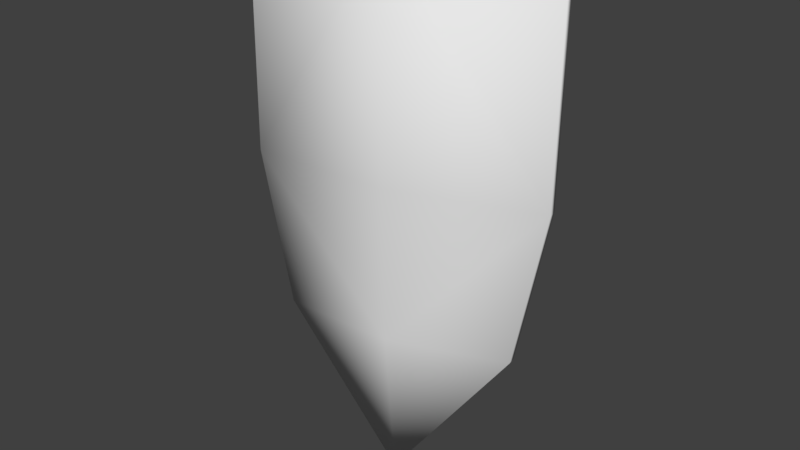 # Source: tall_kite_shield_a.blend  (saved by Blender 2.79.0; exported with 4.5.12 LTS)
import bpy
from mathutils import Matrix  # noqa: F401  (used for matrix-valued properties, if any)

bpy.ops.wm.read_factory_settings(use_empty=True)
scene = bpy.context.scene
scene.name = 'Scene'

# ---- collections
col_collection_1 = bpy.data.collections.new('Collection 1'); scene.collection.children.link(col_collection_1)

# ---- world
world_world = bpy.data.worlds.new('World'); scene.world = world_world
world_world.color = (0.05088, 0.05088, 0.05088)
world_world.use_sun_shadow = False
world_world.sun_shadow_jitter_overblur = 0.0
world_world.cycles.sampling_method = 'MANUAL'

# ---- meshes
me_plane = bpy.data.meshes.new('Plane')
me_plane.from_pydata([(-0.2814, -0.06087, 0.7867), (-0.1913, -0.05202, -0.4251), (0.6235, 0.1238, 0.7843), (0.532, 0.09719, -0.4264), (0.1776, -0.03133, 0.7916), (-0.2805, -0.07163, 0.07302), (0.1599, 0.0233, -0.944), (0.6243, 0.1131, 0.07064), (0.1814, -0.05667, 0.07792), (0.1731, -0.03654, -0.4297), (0.1825, -0.05656, 0.7903), (-0.2764, -0.08611, 0.7854), (-0.2756, -0.09687, 0.07169), (-0.1864, -0.07726, -0.4264), (0.1649, -0.00194, -0.9453), (0.537, 0.07195, -0.4277), (0.6292, 0.08785, 0.06931), (0.6284, 0.09861, 0.783), (0.1864, -0.08191, 0.07659), (0.1781, -0.06178, -0.431)], [], [(9, 3, 6), (4, 7, 8), (5, 4, 8), (1, 9, 6), (9, 7, 3), (5, 9, 1), (8, 7, 9), (8, 9, 5), (2, 7, 4), (0, 4, 5), (19, 14, 15), (10, 18, 16), (12, 18, 10), (13, 14, 19), (19, 15, 16), (12, 13, 19), (18, 19, 16), (18, 12, 19), (17, 10, 16), (11, 12, 10), (6, 15, 14), (4, 11, 10), (3, 16, 15), (5, 11, 0), (7, 17, 16), (1, 12, 5), (6, 13, 1), (4, 17, 2), (6, 3, 15), (4, 0, 11), (3, 7, 16), (5, 12, 11), (7, 2, 17), (1, 13, 12), (6, 14, 13), (4, 10, 17)])
me_plane.polygons.foreach_set('use_smooth', [True] * 36)
_uv = me_plane.uv_layers.new(name='UVMap')
_uv.uv.foreach_set('vector', [0.5308, 0.7784, 0.4902, 0.7733, 0.5314, 0.7079, 0.5309, 0.9798, 0.4706, 0.8668, 0.5309, 0.868, 0.5897, 0.867, 0.5309, 0.9798, 0.5309, 0.868, 0.5678, 0.7759, 0.5308, 0.7784, 0.5314, 0.7079, 0.5308, 0.7784, 0.4706, 0.8668, 0.4902, 0.7733, 0.5897, 0.867, 0.5308, 0.7784, 0.5678, 0.7759, 0.5309, 0.868, 0.4706, 0.8668, 0.5308, 0.7784, 0.5309, 0.868, 0.5308, 0.7784, 0.5897, 0.867, 0.4706, 0.979, 0.4706, 0.8668, 0.5309, 0.9798, 0.5895, 0.9792, 0.5309, 0.9798, 0.5897, 0.867, 0.395, 0.8307, 0.3951, 0.7763, 0.4352, 0.8307, 0.3952, 0.959, 0.3953, 0.8839, 0.4452, 0.8831, 0.3466, 0.8831, 0.3953, 0.8839, 0.3952, 0.959, 0.3567, 0.8306, 0.3951, 0.7763, 0.395, 0.8307, 0.395, 0.8307, 0.4352, 0.8307, 0.4452, 0.8831, 0.3466, 0.8831, 0.3567, 0.8306, 0.395, 0.8307, 0.3953, 0.8839, 0.395, 0.8307, 0.4452, 0.8831, 0.3953, 0.8839, 0.3466, 0.8831, 0.395, 0.8307, 0.4451, 0.9585, 0.3952, 0.959, 0.4452, 0.8831, 0.3466, 0.9585, 0.3466, 0.8831, 0.3952, 0.959, 0.4192, 0.7316, 0.4202, 0.8226, 0.4154, 0.7353, 0.3963, 0.9649, 0.3415, 0.9546, 0.3962, 0.9608, 0.4382, 0.7921, 0.4511, 0.8603, 0.4352, 0.7936, 0.3451, 0.8281, 0.3596, 0.9117, 0.3569, 0.9144, 0.4462, 0.8168, 0.4338, 0.901, 0.4423, 0.8168, 0.3419, 0.8024, 0.3309, 0.8709, 0.327, 0.871, 0.3727, 0.7155, 0.3335, 0.7727, 0.3303, 0.7719, 0.3963, 0.9649, 0.4523, 0.9532, 0.4551, 0.9559, 0.4192, 0.7316, 0.4242, 0.8241, 0.4202, 0.8226, 0.3963, 0.9649, 0.3388, 0.9573, 0.3415, 0.9546, 0.4382, 0.7921, 0.4549, 0.8603, 0.4511, 0.8603, 0.3451, 0.8281, 0.3489, 0.828, 0.3596, 0.9117, 0.4462, 0.8168, 0.4366, 0.9036, 0.4338, 0.901, 0.3419, 0.8024, 0.3449, 0.8038, 0.3309, 0.8709, 0.3727, 0.7155, 0.3734, 0.7195, 0.3335, 0.7727, 0.3963, 0.9649, 0.3962, 0.9608, 0.4523, 0.9532])
me_plane.use_remesh_preserve_volume = False
me_plane.use_remesh_preserve_attributes = False
me_plane.use_mirror_vertex_groups = False
me_plane.update()

# ---- objects
ob_plane = bpy.data.objects.new('Plane', me_plane)

# ---- transforms, parenting, visibility, modifiers, constraints
ob_plane.location = (0.0, 0.0, 0.1477)
ob_plane.lineart.crease_threshold = 0.0

# ---- collection membership
col_collection_1.objects.link(ob_plane)

# ---- scene / render settings (as saved in the file)
scene.frame_start = 1; scene.frame_end = 250; scene.frame_set(1)
scene.render.engine = 'BLENDER_EEVEE_NEXT'
scene.render.resolution_percentage = 50
scene.render.dither_intensity = 0.0
scene.cycles.use_denoising = False
scene.cycles.samples = 128
scene.cycles.sampling_pattern = 'TABULATED_SOBOL'
scene.cycles.use_adaptive_sampling = False
scene.cycles.use_light_tree = False
scene.cycles.blur_glossy = 0.0
scene.cycles.sample_clamp_indirect = 0.0
scene.view_settings.view_transform = 'Standard'
bpy.context.view_layer.update()

# ---- added for rendering (the .blend has no active camera and no usable light): camera, sun
cam_auto = bpy.data.cameras.new('AutoCamera')
cam_auto.lens = 50.0
cam_auto.sensor_width = 36.0
cam_auto.clip_end = 1000.0
ob_auto_camera = bpy.data.objects.new('AutoCamera', cam_auto)
scene.collection.objects.link(ob_auto_camera)
ob_auto_camera.location = (1.99984, -2.1776, 1.53157)
ob_auto_camera.rotation_euler = (1.09748, -7.21219e-08, 0.694738)
scene.camera = ob_auto_camera
light_auto_sun = bpy.data.lights.new('AutoSun', 'SUN')
light_auto_sun.energy = 3.0
light_auto_sun.angle = 0.0523599
ob_auto_sun = bpy.data.objects.new('AutoSun', light_auto_sun)
scene.collection.objects.link(ob_auto_sun)
ob_auto_sun.rotation_euler = (0.872665, 0.174533, 0.523599)
bpy.context.view_layer.update()

